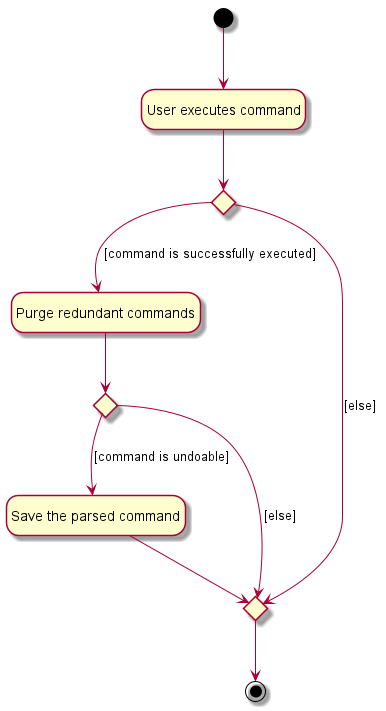

The diagram above was rendered by PlantUML. Its source (embedded in the PNG):
@startuml
hide empty description
state "User executes command" as State1
state "Purge redundant commands" as State2
state "Save the parsed command" as State3
state c1 <<choice>>
state c2 <<choice>>
state c3 <<choice>>

[*] --> State1
State1 --> c3
c3 --> State2 : [command is successfully executed]
c3 --> c2 : [else]
State2 --> c1
c1 --> State3 : [command is undoable]
c1 --> c2 : [else]
State3 --> c2
c2 --> [*]
@enduml